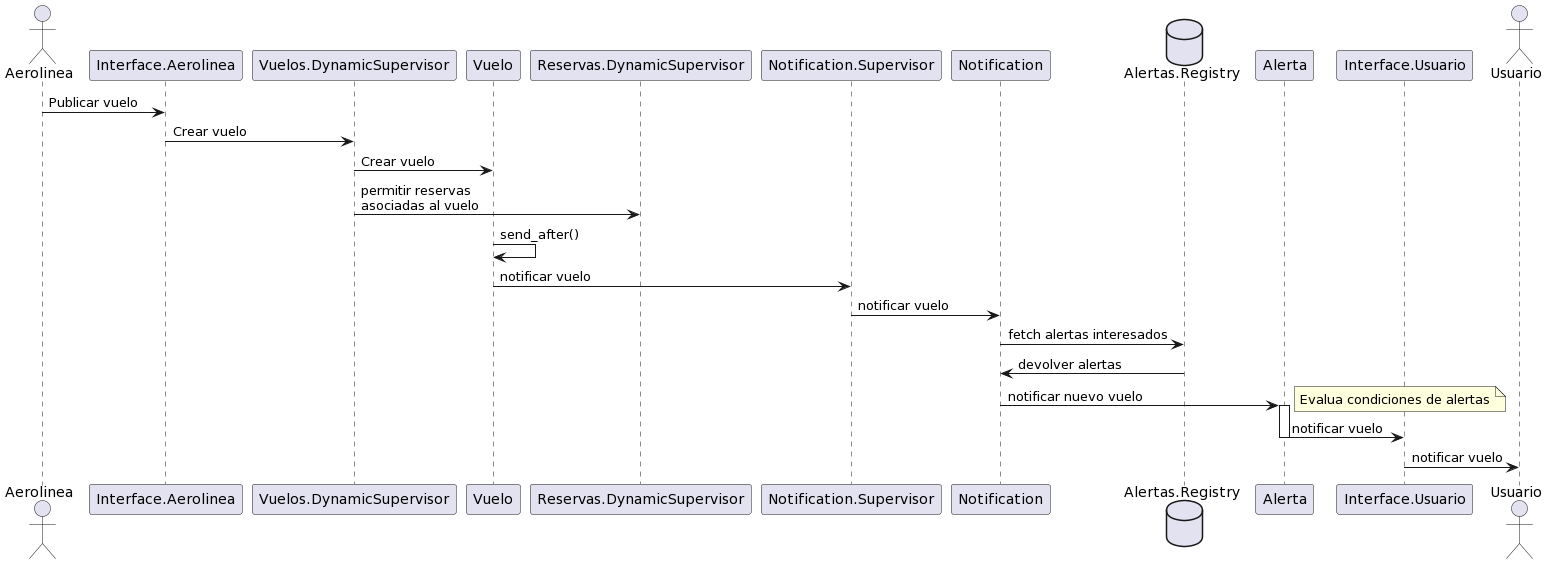

The diagram above was rendered by PlantUML. Its source (embedded in the PNG):
@startuml
actor Aerolinea
participant Interface.Aerolinea
participant Vuelos.DynamicSupervisor
participant Vuelo
participant Reservas.DynamicSupervisor
participant Notification.Supervisor
participant Notification
database Alertas.Registry
participant Alerta
participant Interface.Usuario
actor Usuario

Aerolinea -> "Interface.Aerolinea": Publicar vuelo
"Interface.Aerolinea" -> Vuelos.DynamicSupervisor: Crear vuelo
Vuelos.DynamicSupervisor -> Vuelo: Crear vuelo
Vuelos.DynamicSupervisor -> Reservas.DynamicSupervisor: permitir reservas\nasociadas al vuelo
Vuelo -> Vuelo: send_after()
Vuelo -> Notification.Supervisor: notificar vuelo
Notification.Supervisor -> Notification: notificar vuelo
Notification -> Alertas.Registry: fetch alertas interesados
Alertas.Registry -> Notification: devolver alertas
Notification -> Alerta: notificar nuevo vuelo
activate Alerta
note right: Evalua condiciones de alertas
Alerta -> Interface.Usuario: notificar vuelo
deactivate Alerta
Interface.Usuario -> Usuario: notificar vuelo
@enduml